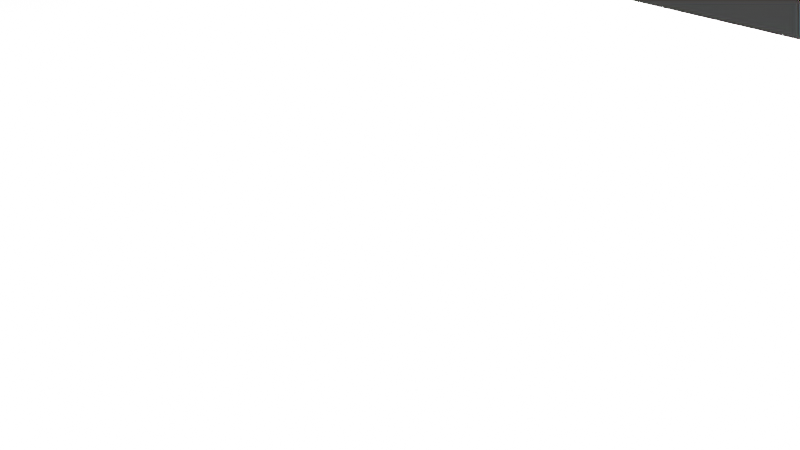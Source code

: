 # Source: Bearpelt.blend  (saved by Blender 2.91.10; exported with 4.5.12 LTS)
import bpy
from mathutils import Matrix  # noqa: F401  (used for matrix-valued properties, if any)

bpy.ops.wm.read_factory_settings(use_empty=True)
scene = bpy.context.scene
scene.name = 'Scene'

# ---- collections
col_collection = bpy.data.collections.new('Collection'); scene.collection.children.link(col_collection)

# ---- world
world_world = bpy.data.worlds.new('World'); scene.world = world_world
world_world.use_nodes = True; world_world.node_tree.nodes.clear()
_N = world_world.node_tree.nodes; _L = world_world.node_tree.links
n0 = _N.new('ShaderNodeOutputWorld'); n0.name = 'World Output'; n0.location = (300, 300)
n1 = _N.new('ShaderNodeBackground'); n1.name = 'Background'; n1.location = (10, 300)
n1.inputs[0].default_value = (0.05088, 0.05088, 0.05088, 1.0)
_L.new(n1.outputs[0], n0.inputs[0])
n0.is_active_output = True
world_world.color = (0.05088, 0.05088, 0.05088)
world_world.use_sun_shadow = False
world_world.sun_shadow_jitter_overblur = 0.0

# ---- cameras
cam_camera = bpy.data.cameras.new('Camera')
cam_camera.clip_end = 100.0
cam_camera.ortho_scale = 7.314

# ---- lights
light_light = bpy.data.lights.new('Light', 'POINT')
light_light.transmission_factor = 0.0
light_light.energy = 1000.0
light_light.shadow_soft_size = 0.1
light_light.shadow_maximum_resolution = 0.006
light_light.use_absolute_resolution = True

# ---- meshes
me_w_rfel_004 = bpy.data.meshes.new('Würfel.004')
me_w_rfel_004.from_pydata([(8.0, 8.0, 0.0), (8.0, 8.0, 1.0), (8.0, 17.0, 0.0), (8.0, 17.0, 1.0), (14.0, 8.0, 0.0), (14.0, 8.0, 1.0), (14.0, 17.0, 0.0), (14.0, 17.0, 1.0), (-16.0, -8.0, -7.451e-09), (-16.0, -8.0, 1.0), (-16.0, 8.0, -7.451e-09), (-16.0, 8.0, 1.0), (16.0, -8.0, -7.451e-09), (16.0, -8.0, 1.0), (16.0, 8.0, -7.451e-09), (16.0, 8.0, 1.0), (16.0, -5.0, -7.451e-09), (16.0, -5.0, 1.0), (16.0, 5.0, -7.451e-09), (16.0, 5.0, 1.0), (24.0, -5.0, -7.451e-09), (24.0, -5.0, 1.0), (24.0, 5.0, -7.451e-09), (24.0, 5.0, 1.0), (-19.02, -3.0, -7.451e-09), (-19.02, -3.0, 1.0), (-19.02, 3.0, -7.451e-09), (-19.02, 3.0, 1.0), (-16.02, -3.0, -7.451e-09), (-16.02, -3.0, 1.0), (-16.02, 3.0, -7.451e-09), (-16.02, 3.0, 1.0), (-15.0, 8.0, -7.451e-09), (-15.0, 8.0, 1.0), (-15.0, 18.0, -7.451e-09), (-15.0, 18.0, 1.0), (-8.0, 8.0, -7.451e-09), (-8.0, 8.0, 1.0), (-8.0, 18.0, -7.451e-09), (-8.0, 18.0, 1.0), (-15.0, -18.08, -7.451e-09), (-15.0, -18.08, 1.0), (-15.0, -8.079, -7.451e-09), (-15.0, -8.079, 1.0), (-8.0, -18.08, -7.451e-09), (-8.0, -18.08, 1.0), (-8.0, -8.079, -7.451e-09), (-8.0, -8.079, 1.0), (8.0, -16.99, -7.451e-09), (8.0, -16.99, 1.0), (8.0, -7.989, -7.451e-09), (8.0, -7.989, 1.0), (14.0, -16.99, -7.451e-09), (14.0, -16.99, 1.0), (14.0, -7.989, -7.451e-09), (14.0, -7.989, 1.0)], [], [(0, 1, 3, 2), (2, 3, 7, 6), (6, 7, 5, 4), (4, 5, 1, 0), (2, 6, 4, 0), (7, 3, 1, 5), (8, 9, 11, 10), (10, 11, 15, 14), (14, 15, 13, 12), (12, 13, 9, 8), (10, 14, 12, 8), (15, 11, 9, 13), (16, 17, 19, 18), (18, 19, 23, 22), (22, 23, 21, 20), (20, 21, 17, 16), (18, 22, 20, 16), (23, 19, 17, 21), (24, 25, 27, 26), (26, 27, 31, 30), (30, 31, 29, 28), (28, 29, 25, 24), (26, 30, 28, 24), (31, 27, 25, 29), (32, 33, 35, 34), (34, 35, 39, 38), (38, 39, 37, 36), (36, 37, 33, 32), (34, 38, 36, 32), (39, 35, 33, 37), (40, 41, 43, 42), (42, 43, 47, 46), (46, 47, 45, 44), (44, 45, 41, 40), (42, 46, 44, 40), (47, 43, 41, 45), (48, 49, 51, 50), (50, 51, 55, 54), (54, 55, 53, 52), (52, 53, 49, 48), (50, 54, 52, 48), (55, 51, 49, 53)])
_uv = me_w_rfel_004.uv_layers.new(name='UV-Map')
_uv.uv.foreach_set('vector', [0.1172, 0.9453, 0.1172, 0.9531, 0.04688, 0.9531, 0.04688, 0.9453, 0.04688, 0.9453, 0.04688, 0.9531, 0.0, 0.9531, 0.0, 0.9453, 0.2344, 0.9453, 0.2344, 0.9531, 0.1641, 0.9531, 0.1641, 0.9453, 0.1641, 0.9453, 0.1641, 0.9531, 0.1172, 0.9531, 0.1172, 0.9453, 0.1172, 0.9531, 0.1172, 1.0, 0.1875, 1.0, 0.1875, 0.9531, 0.04688, 1.0, 0.04688, 0.9531, 0.1172, 0.9531, 0.1172, 1.0, 0.375, 0.7422, 0.375, 0.75, 0.25, 0.75, 0.25, 0.7422, 0.25, 0.7422, 0.25, 0.75, 0.0, 0.75, 0.0, 0.7422, 0.75, 0.7422, 0.75, 0.75, 0.625, 0.75, 0.625, 0.7422, 0.625, 0.7422, 0.625, 0.75, 0.375, 0.75, 0.375, 0.7422, 0.375, 0.75, 0.375, 1.0, 0.5, 1.0, 0.5, 0.75, 0.25, 1.0, 0.25, 0.75, 0.375, 0.75, 0.375, 1.0, 0.1406, 0.6719, 0.1406, 0.6797, 0.0625, 0.6797, 0.0625, 0.6719, 0.0625, 0.6719, 0.0625, 0.6797, 0.0, 0.6797, 0.0, 0.6719, 0.2812, 0.6719, 0.2812, 0.6797, 0.2031, 0.6797, 0.2031, 0.6719, 0.2031, 0.6719, 0.2031, 0.6797, 0.1406, 0.6797, 0.1406, 0.6719, 0.1406, 0.6797, 0.1406, 0.7422, 0.2188, 0.7422, 0.2188, 0.6797, 0.0625, 0.7422, 0.0625, 0.6797, 0.1406, 0.6797, 0.1406, 0.7422, 0.07031, 0.8594, 0.07031, 0.8672, 0.02344, 0.8672, 0.02344, 0.8594, 0.02344, 0.8594, 0.02344, 0.8672, 0.0, 0.8672, 0.0, 0.8594, 0.1406, 0.8594, 0.1406, 0.8672, 0.09375, 0.8672, 0.09375, 0.8594, 0.09375, 0.8594, 0.09375, 0.8672, 0.07031, 0.8672, 0.07031, 0.8594, 0.07031, 0.8672, 0.07031, 0.8906, 0.1172, 0.8906, 0.1172, 0.8672, 0.02344, 0.8906, 0.02344, 0.8672, 0.07031, 0.8672, 0.07031, 0.8906, 0.3594, 0.6172, 0.3594, 0.625, 0.2812, 0.625, 0.2812, 0.6172, 0.2812, 0.6172, 0.2812, 0.625, 0.2266, 0.625, 0.2266, 0.6172, 0.4922, 0.6172, 0.4922, 0.625, 0.4141, 0.625, 0.4141, 0.6172, 0.4141, 0.6172, 0.4141, 0.625, 0.3594, 0.625, 0.3594, 0.6172, 0.3594, 0.625, 0.3594, 0.6797, 0.4375, 0.6797, 0.4375, 0.625, 0.2812, 0.6797, 0.2812, 0.625, 0.3594, 0.625, 0.3594, 0.6797, 0.3516, 0.6797, 0.3516, 0.6875, 0.2734, 0.6875, 0.2734, 0.6797, 0.2734, 0.6797, 0.2734, 0.6875, 0.2188, 0.6875, 0.2188, 0.6797, 0.4844, 0.6797, 0.4844, 0.6875, 0.4062, 0.6875, 0.4062, 0.6797, 0.4062, 0.6797, 0.4062, 0.6875, 0.3516, 0.6875, 0.3516, 0.6797, 0.3516, 0.6875, 0.3516, 0.7422, 0.4297, 0.7422, 0.4297, 0.6875, 0.2734, 0.7422, 0.2734, 0.6875, 0.3516, 0.6875, 0.3516, 0.7422, 0.1172, 0.8906, 0.1172, 0.8984, 0.04688, 0.8984, 0.04688, 0.8906, 0.04688, 0.8906, 0.04688, 0.8984, 0.0, 0.8984, 0.0, 0.8906, 0.2344, 0.8906, 0.2344, 0.8984, 0.1641, 0.8984, 0.1641, 0.8906, 0.1641, 0.8906, 0.1641, 0.8984, 0.1172, 0.8984, 0.1172, 0.8906, 0.1172, 0.8984, 0.1172, 0.9453, 0.1875, 0.9453, 0.1875, 0.8984, 0.04688, 0.9453, 0.04688, 0.8984, 0.1172, 0.8984, 0.1172, 0.9453])
me_w_rfel_004.use_remesh_fix_poles = True
me_w_rfel_004.use_remesh_preserve_attributes = False
me_w_rfel_004.use_mirror_vertex_groups = False
me_w_rfel_004.update()

# ---- objects
ob_cube_005 = bpy.data.objects.new('cube.005', me_w_rfel_004)
ob_light = bpy.data.objects.new('Light', light_light)
ob_camera = bpy.data.objects.new('Camera', cam_camera)

# ---- transforms, parenting, visibility, modifiers, constraints
ob_cube_005.location = (0.003424, 0.1328, -0.4989)
ob_cube_005.rotation_euler = (0.0, 0.0, -1.571)
ob_cube_005.scale = (0.05437, 0.05437, 0.05437)
ob_cube_005.lineart.crease_threshold = 0.0
ob_light.location = (0.1125, -0.3062, -0.1508)
ob_light.rotation_euler = (0.6503, 0.05522, 0.2957)
ob_light.scale = (0.05437, 0.05437, 0.05437)
ob_light.lock_rotations_4d = False
ob_light.empty_display_type = 'ARROWS'
ob_light.color = (0.0, 0.0, 0.0, 0.0)
ob_light.lineart.crease_threshold = 0.0
ob_camera.location = (-0.3187, -0.4847, -0.2022)
ob_camera.rotation_euler = (1.109, -0.0, -0.7558)
ob_camera.scale = (0.05437, 0.05437, 0.05437)
ob_camera.lock_rotations_4d = False
ob_camera.empty_display_type = 'ARROWS'
ob_camera.color = (0.0, 0.0, 0.0, 0.0)
ob_camera.display_type = 'WIRE'
ob_camera.lineart.crease_threshold = 0.0

# ---- collection membership
scene.collection.objects.link(ob_cube_005)
col_collection.objects.link(ob_light)
col_collection.objects.link(ob_camera)

# ---- scene / render settings (as saved in the file)
scene.camera = ob_camera
scene.frame_start = 1; scene.frame_end = 250; scene.frame_set(1)
scene.render.engine = 'BLENDER_EEVEE_NEXT'
scene.cycles.use_denoising = False
scene.cycles.samples = 128
scene.cycles.sampling_pattern = 'TABULATED_SOBOL'
scene.cycles.use_adaptive_sampling = False
scene.cycles.use_light_tree = False
scene.view_settings.view_transform = 'Filmic'
bpy.context.view_layer.update()
